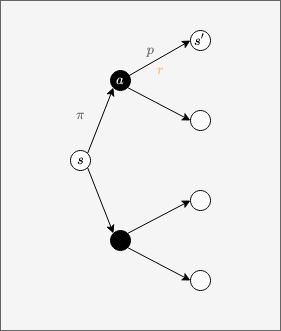

The diagram above was exported from draw.io. Its source (the exported page's mxGraphModel, read from the mxfile embedded in the PNG):
<mxGraphModel dx="706" dy="461" grid="1" gridSize="10" guides="1" tooltips="1" connect="1" arrows="1" fold="1" page="1" pageScale="1" pageWidth="850" pageHeight="1100" math="1" shadow="0">
  <root>
    <mxCell id="0" />
    <mxCell id="1" parent="0" />
    <mxCell id="tHX4Y6oZojz-CRHvmBnn-1" value="" style="rounded=0;whiteSpace=wrap;html=1;strokeColor=#666666;fontColor=#333333;fillColor=#f5f5f5;" vertex="1" parent="1">
      <mxGeometry width="280" height="330" as="geometry" />
    </mxCell>
    <mxCell id="tHX4Y6oZojz-CRHvmBnn-2" value="&lt;div&gt;$$s$$&lt;/div&gt;" style="ellipse;whiteSpace=wrap;html=1;aspect=fixed;" vertex="1" parent="1">
      <mxGeometry x="70" y="150" width="20" height="20" as="geometry" />
    </mxCell>
    <mxCell id="tHX4Y6oZojz-CRHvmBnn-3" value="" style="ellipse;whiteSpace=wrap;html=1;aspect=fixed;" vertex="1" parent="1">
      <mxGeometry x="190" y="110" width="20" height="20" as="geometry" />
    </mxCell>
    <mxCell id="tHX4Y6oZojz-CRHvmBnn-4" value="" style="endArrow=classic;html=1;exitX=1;exitY=1;exitDx=0;exitDy=0;entryX=0;entryY=0;entryDx=0;entryDy=0;" edge="1" parent="1" source="tHX4Y6oZojz-CRHvmBnn-2" target="tHX4Y6oZojz-CRHvmBnn-12">
      <mxGeometry width="50" height="50" relative="1" as="geometry">
        <mxPoint x="-10" y="179" as="sourcePoint" />
        <mxPoint x="50" y="175" as="targetPoint" />
      </mxGeometry>
    </mxCell>
    <mxCell id="tHX4Y6oZojz-CRHvmBnn-5" value="" style="endArrow=classic;html=1;exitX=1;exitY=1;exitDx=0;exitDy=0;entryX=0;entryY=0.5;entryDx=0;entryDy=0;" edge="1" parent="1" source="tHX4Y6oZojz-CRHvmBnn-13" target="tHX4Y6oZojz-CRHvmBnn-3">
      <mxGeometry width="50" height="50" relative="1" as="geometry">
        <mxPoint x="110" y="174.5" as="sourcePoint" />
        <mxPoint x="170" y="174.5" as="targetPoint" />
      </mxGeometry>
    </mxCell>
    <mxCell id="tHX4Y6oZojz-CRHvmBnn-9" value="&lt;div&gt;$$\pi$$&lt;/div&gt;" style="text;html=1;strokeColor=none;fillColor=none;align=center;verticalAlign=middle;whiteSpace=wrap;rounded=0;fontColor=#666666;" vertex="1" parent="1">
      <mxGeometry x="60" y="105" width="40" height="20" as="geometry" />
    </mxCell>
    <mxCell id="tHX4Y6oZojz-CRHvmBnn-10" value="&lt;div&gt;$$p$$&lt;/div&gt;" style="text;html=1;strokeColor=none;fillColor=none;align=center;verticalAlign=middle;whiteSpace=wrap;rounded=0;fontColor=#666666;" vertex="1" parent="1">
      <mxGeometry x="130" y="40" width="40" height="20" as="geometry" />
    </mxCell>
    <mxCell id="tHX4Y6oZojz-CRHvmBnn-11" value="$$r$$" style="text;html=1;strokeColor=none;fillColor=none;align=center;verticalAlign=middle;whiteSpace=wrap;rounded=0;fontColor=#FFB570;" vertex="1" parent="1">
      <mxGeometry x="140" y="60" width="40" height="20" as="geometry" />
    </mxCell>
    <mxCell id="tHX4Y6oZojz-CRHvmBnn-12" value="" style="ellipse;whiteSpace=wrap;html=1;aspect=fixed;fillColor=#000000;" vertex="1" parent="1">
      <mxGeometry x="110" y="230" width="20" height="20" as="geometry" />
    </mxCell>
    <mxCell id="tHX4Y6oZojz-CRHvmBnn-18" value="$$s'$$" style="ellipse;whiteSpace=wrap;html=1;aspect=fixed;" vertex="1" parent="1">
      <mxGeometry x="190" y="30" width="20" height="20" as="geometry" />
    </mxCell>
    <mxCell id="tHX4Y6oZojz-CRHvmBnn-20" value="" style="endArrow=classic;html=1;entryX=0;entryY=0.5;entryDx=0;entryDy=0;" edge="1" parent="1" source="tHX4Y6oZojz-CRHvmBnn-13" target="tHX4Y6oZojz-CRHvmBnn-18">
      <mxGeometry width="50" height="50" relative="1" as="geometry">
        <mxPoint x="105" y="100" as="sourcePoint" />
        <mxPoint x="180" y="184.5" as="targetPoint" />
      </mxGeometry>
    </mxCell>
    <mxCell id="tHX4Y6oZojz-CRHvmBnn-23" value="" style="endArrow=classic;html=1;exitX=1;exitY=0;exitDx=0;exitDy=0;entryX=0;entryY=1;entryDx=0;entryDy=0;" edge="1" parent="1" source="tHX4Y6oZojz-CRHvmBnn-2" target="tHX4Y6oZojz-CRHvmBnn-13">
      <mxGeometry width="50" height="50" relative="1" as="geometry">
        <mxPoint x="-10" y="164" as="sourcePoint" />
        <mxPoint x="80" y="164" as="targetPoint" />
      </mxGeometry>
    </mxCell>
    <mxCell id="tHX4Y6oZojz-CRHvmBnn-57" value="" style="ellipse;whiteSpace=wrap;html=1;aspect=fixed;" vertex="1" parent="1">
      <mxGeometry x="190" y="270" width="20" height="20" as="geometry" />
    </mxCell>
    <mxCell id="tHX4Y6oZojz-CRHvmBnn-58" value="" style="endArrow=classic;html=1;exitX=1;exitY=1;exitDx=0;exitDy=0;" edge="1" parent="1" source="tHX4Y6oZojz-CRHvmBnn-12">
      <mxGeometry width="50" height="50" relative="1" as="geometry">
        <mxPoint x="105" y="250" as="sourcePoint" />
        <mxPoint x="190" y="280" as="targetPoint" />
      </mxGeometry>
    </mxCell>
    <mxCell id="tHX4Y6oZojz-CRHvmBnn-59" value="" style="ellipse;whiteSpace=wrap;html=1;aspect=fixed;" vertex="1" parent="1">
      <mxGeometry x="190" y="190" width="20" height="20" as="geometry" />
    </mxCell>
    <mxCell id="tHX4Y6oZojz-CRHvmBnn-60" value="" style="endArrow=classic;html=1;entryX=0;entryY=0.5;entryDx=0;entryDy=0;exitX=1;exitY=0;exitDx=0;exitDy=0;" edge="1" parent="1" target="tHX4Y6oZojz-CRHvmBnn-59" source="tHX4Y6oZojz-CRHvmBnn-12">
      <mxGeometry width="50" height="50" relative="1" as="geometry">
        <mxPoint x="105" y="250" as="sourcePoint" />
        <mxPoint x="180" y="329.5" as="targetPoint" />
      </mxGeometry>
    </mxCell>
    <mxCell id="tHX4Y6oZojz-CRHvmBnn-13" value="&lt;div&gt;&lt;font color=&quot;#FFFFFF&quot;&gt;$$a$$&lt;/font&gt;&lt;/div&gt;" style="ellipse;whiteSpace=wrap;html=1;aspect=fixed;fillColor=#000000;" vertex="1" parent="1">
      <mxGeometry x="110" y="70" width="20" height="20" as="geometry" />
    </mxCell>
  </root>
</mxGraphModel>